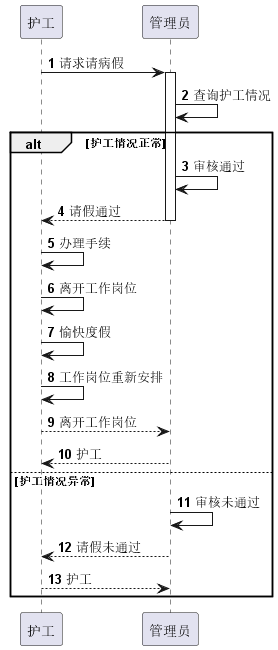

The diagram above was rendered by PlantUML. Its source (embedded in the PNG):
@startuml
autonumber

participant 护工
participant 管理员

护工 -> 管理员: 请求请病假
activate 管理员

管理员 -> 管理员: 查询护工情况
alt 护工情况正常
    管理员 -> 管理员: 审核通过
    管理员 --> 护工: 请假通过
    deactivate 管理员
    护工 -> 护工: 办理手续
    护工 -> 护工: 离开工作岗位
    护工 -> 护工: 愉快度假
    护工 -> 护工: 工作岗位重新安排
    护工 --> 管理员: 离开工作岗位
    return 护工
else 护工情况异常
    管理员 -> 管理员: 审核未通过
    管理员 --> 护工: 请假未通过
    deactivate 管理员
    return 护工
end
@enduml